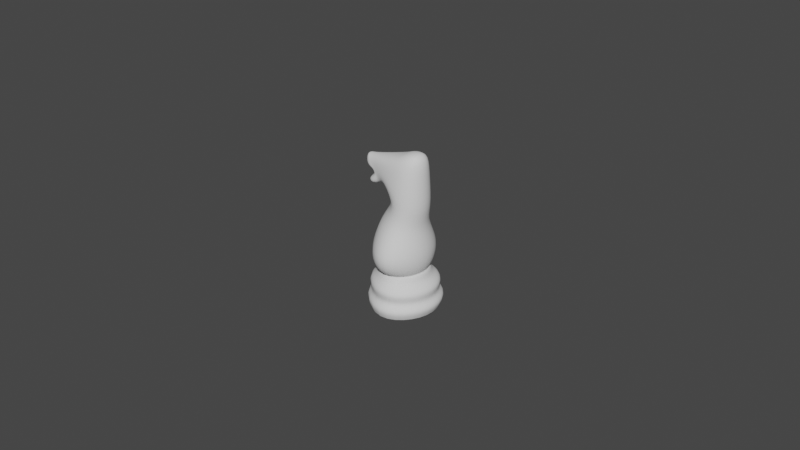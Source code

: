 # Source: ChessPieceKnight009.blend  (saved by Blender 2.91.10; exported with 4.5.12 LTS)
import bpy
from mathutils import Matrix  # noqa: F401  (used for matrix-valued properties, if any)

bpy.ops.wm.read_factory_settings(use_empty=True)
scene = bpy.context.scene
scene.name = 'Scene'

# ---- collections
col_collection = bpy.data.collections.new('Collection'); scene.collection.children.link(col_collection)

# ---- images (referenced by path relative to the original .blend; pixels are not part of the script)
import os
ASSET_DIR = os.environ.get("B2B_ASSET_DIR", "")  # directory of the original .blend (textures are referenced by path, not embedded)
HERE = os.path.dirname(os.path.abspath(__file__))  # packed textures are extracted next to this script under _unpacked/

def load_image(name, relpath, width, height, colorspace="sRGB"):
    """Load a texture the original file referenced (path relative to the .blend, or extracted next to this script)."""
    p = next((c for c in (os.path.join(HERE, relpath), os.path.join(ASSET_DIR, relpath)) if relpath and os.path.exists(c)), "")
    if p:
        img = bpy.data.images.load(p, check_existing=True)
        img.name = name
    else:  # same state as the original file: an image datablock whose file is absent (Cycles renders it pink)
        img = bpy.data.images.new(name, width, height)
        img.source = "FILE"
        img.filepath = "//" + (relpath or name)
    img.colorspace_settings.name = colorspace
    return img
img_staunton_knight_png = load_image('Staunton Knight.png', 'Staunton Knight.png', 1024, 1024, 'sRGB')

# ---- materials (node trees are filled in below, after node groups)
mat_staunton_pawn = bpy.data.materials.new('Staunton Pawn')
mat_staunton_pawn.surface_render_method = 'BLENDED'
mat_staunton_pawn.blend_method = 'BLEND'
mat_staunton_pawn.use_transparent_shadow = False

# ---- material node trees
mat_staunton_pawn.use_nodes = True; mat_staunton_pawn.node_tree.nodes.clear()
_N = mat_staunton_pawn.node_tree.nodes; _L = mat_staunton_pawn.node_tree.links
n0 = _N.new('ShaderNodeOutputMaterial'); n0.name = 'Material Output'; n0.location = (300, 300)
n1 = _N.new('ShaderNodeTexImage'); n1.name = 'Image Texture'; n1.location = (-200, 300)
n1.image = img_staunton_knight_png
n1.extension = 'CLIP'
n2 = _N.new('ShaderNodeBsdfPrincipled'); n2.name = 'Principled BSDF'; n2.location = (0, 300)
n2.distribution = 'GGX'
n2.subsurface_method = 'BURLEY'
n2.inputs[3].default_value = 1.45
n2.inputs[27].default_value = (0.0, 0.0, 0.0, 1.0)
n2.inputs[28].default_value = 1.0
_L.new(n1.outputs[0], n2.inputs[0])
_L.new(n1.outputs[1], n2.inputs[4])
_L.new(n2.outputs[0], n0.inputs[0])
n0.is_active_output = True

# ---- world
world_world = bpy.data.worlds.new('World'); scene.world = world_world
world_world.use_nodes = True; world_world.node_tree.nodes.clear()
_N = world_world.node_tree.nodes; _L = world_world.node_tree.links
n0 = _N.new('ShaderNodeOutputWorld'); n0.name = 'World Output'; n0.location = (300, 300)
n1 = _N.new('ShaderNodeBackground'); n1.name = 'Background'; n1.location = (10, 300)
n1.inputs[0].default_value = (0.05088, 0.05088, 0.05088, 1.0)
_L.new(n1.outputs[0], n0.inputs[0])
n0.is_active_output = True
world_world.color = (0.05088, 0.05088, 0.05088)
world_world.use_sun_shadow = False
world_world.sun_shadow_jitter_overblur = 0.0

# ---- meshes
me_staunton_pawn = bpy.data.meshes.new('Staunton Pawn')
me_staunton_pawn.from_pydata([(-0.2935, 0.0, -2.186e-08), (0.2935, 0.0, -2.186e-08), (-0.2935, 1.0, -2.186e-08), (0.2935, 1.0, -2.186e-08)], [], [(0, 1, 3, 2)])
_uv = me_staunton_pawn.uv_layers.new(name='UVMap')
_uv.uv.foreach_set('vector', [0.0, 0.0, 1.0, 0.0, 1.0, 1.0, 0.0, 1.0])
me_staunton_pawn.materials.append(mat_staunton_pawn)
me_staunton_pawn.use_remesh_fix_poles = True
me_staunton_pawn.use_remesh_preserve_attributes = False
me_staunton_pawn.use_mirror_vertex_groups = False
me_staunton_pawn.update()
me_knightmesh = bpy.data.meshes.new('KnightMesh')
me_knightmesh.from_pydata([(-0.009398, 5.747e-09, 0.01309), (-0.01367, 1.132e-08, 0.000114), (-0.01429, 9.188e-09, 0.008283), (-0.01514, 1.032e-08, 0.003094), (-0.01243, 7.677e-09, 0.004964), (-0.01079, 6.811e-09, 0.01052), (-0.01038, 6.23e-09, 0.01294), (-0.01078, 7.054e-09, 0.01435), (-0.01194, 8.179e-09, 0.01992), (-0.008963, 5.188e-09, 0.02875), (-0.002057, 0.0, 0.03634), (0.0, 0.009398, 0.01309), (0.009398, 5.747e-09, 0.01309), (0.006645, 0.006645, 0.01309), (0.0, 0.01367, 0.000114), (0.01367, 1.132e-08, 0.000114), (0.009663, 0.009663, 0.000114), (0.0, 0.01413, 0.008283), (0.01429, 9.188e-09, 0.008283), (0.01015, 0.009993, 0.008283), (0.01514, 1.032e-08, 0.003094), (0.01071, 0.01071, 0.003094), (0.0, 0.01514, 0.003094), (0.0, 0.01201, 0.004964), (0.01243, 7.677e-09, 0.004964), (0.008916, 0.008495, 0.004964), (0.0, 0.01079, 0.01052), (0.01079, 6.811e-09, 0.01052), (0.007632, 0.007632, 0.01052), (0.0, 0.009613, 0.01294), (0.01038, 6.23e-09, 0.01294), (0.007561, 0.006797, 0.01294), (0.0, 0.0121, 0.01435), (0.01078, 7.054e-09, 0.01435), (0.007234, 0.008554, 0.01435), (0.0, 0.01454, 0.01992), (0.01194, 8.179e-09, 0.01992), (0.007676, 0.01028, 0.01992), (0.0, 0.008091, 0.02875), (0.008963, 5.188e-09, 0.02875), (0.006594, 0.005721, 0.02875), (0.003124, 0.00714, 0.03411), (0.01056, 4.539e-09, 0.03411), (0.008466, 0.005049, 0.03411), (0.00356, 0.006344, 0.04239), (0.009967, 0.0, 0.04407), (0.008165, 0.004486, 0.0436), (0.00124, 0.0, 0.05057), (0.004361, 0.004943, 0.05087), (0.009705, 0.0, 0.05227), (0.008201, 0.003393, 0.05187), (-0.01135, 0.0, 0.04269), (-0.009852, 0.002603, 0.04384), (-0.0128, 0.0, 0.04559), (-0.01067, 0.002276, 0.04493), (-0.01214, 0.0, 0.04778), (-0.01067, 0.001808, 0.04682), (-0.004014, 0.0, 0.03878), (0.004361, 0.0, 0.05234), (-0.00292, 0.004283, 0.04472), (-0.003234, 0.003582, 0.04853), (-0.00472, 0.0, 0.04903), (-0.002307, 0.004753, 0.04134), (-0.005197, 0.0, 0.03987), (-0.006007, 0.0, 0.04337), (-0.007267, 0.002508, 0.0474), (-0.009406, 0.001987, 0.04689), (-0.009374, 0.002479, 0.04481), (-0.007143, 0.003068, 0.04475), (-0.01088, 0.0, 0.04781), (-0.008744, 0.0, 0.04819), (-0.006007, 0.003237, 0.04337), (-0.005197, 0.003451, 0.03987), (-0.007368, 0.0, 0.03814), (-0.0113, 0.0, 0.04025), (-0.0105, 0.003419, 0.03966), (-0.008174, 0.003875, 0.03873)], [], [(26, 17, 2, 5), (17, 23, 4, 2), (6, 29, 26, 5), (4, 23, 22, 3), (11, 0, 7, 32), (6, 0, 11, 29), (7, 8, 35, 32), (35, 8, 9, 38), (38, 9, 10, 41), (41, 10, 57, 62), (19, 18, 24, 25), (17, 19, 25, 23), (20, 15, 16, 21), (21, 16, 14, 22), (24, 20, 21, 25), (28, 27, 18, 19), (25, 21, 22, 23), (31, 29, 11, 13), (30, 31, 13, 12), (26, 28, 19, 17), (27, 28, 31, 30), (28, 26, 29, 31), (13, 34, 33, 12), (11, 32, 34, 13), (32, 35, 37, 34), (34, 37, 36, 33), (37, 40, 39, 36), (35, 38, 40, 37), (40, 43, 42, 39), (38, 41, 43, 40), (43, 41, 44, 46), (66, 56, 55, 69), (50, 48, 58, 49), (42, 43, 46, 45), (46, 44, 48, 50), (45, 46, 50, 49), (47, 58, 48), (53, 55, 56, 54), (64, 51, 52, 71), (67, 71, 52, 54), (66, 67, 54, 56), (48, 44, 59, 60), (44, 41, 62, 59), (52, 51, 53, 54), (47, 48, 60, 61), (3, 22, 14, 1), (60, 59, 68, 65), (65, 68, 67, 66), (59, 62, 72, 68), (68, 72, 71, 67), (57, 63, 72, 62), (64, 71, 75, 74), (60, 65, 70, 61), (65, 66, 69, 70), (73, 74, 75, 76), (71, 72, 76, 75), (72, 63, 73, 76)])
me_knightmesh.polygons.foreach_set('use_smooth', [True] * 57)
_uv = me_knightmesh.uv_layers.new(name='UVMap')
_uv.uv.foreach_set('vector', [3.209e-05, 0.8997, 0.007864, 0.8033, 0.25, 0.8033, 0.25, 0.8997, 0.007864, 0.8033, 4.532e-05, 0.7024, 0.25, 0.7024, 0.25, 0.8033, 0.25, 0.9499, 1.604e-05, 0.9499, 3.209e-05, 0.8997, 0.25, 0.8997, 0.25, 0.7024, 4.532e-05, 0.7024, 0.07969, 0.6085, 0.2791, 0.5846, 0.0, 1.0, 0.25, 1.0, 0.25, 1.0, 0.0, 1.0, 0.25, 0.9499, 0.25, 1.0, 0.0, 1.0, 1.604e-05, 0.9499, 0.25, 1.0, 0.25, 1.0, 0.0, 1.0, 0.0, 1.0, 0.0, 1.0, 0.25, 1.0, 0.25, 1.0, 0.0, 1.0, 0.0, 1.0, 0.25, 1.0, 0.25, 1.0, 0.0, 1.0, 0.0, 1.0, 0.25, 1.0, 0.2621, 1.0, 0.002467, 1.0, 0.125, 0.8033, 0.25, 0.8033, 0.25, 0.7024, 0.125, 0.7024, 0.007864, 0.8033, 0.125, 0.8033, 0.125, 0.7024, 4.532e-05, 0.7024, 0.2791, 0.5846, 0.5314, 0.25, 0.5954, 0.4046, 0.1744, 0.6015, 0.1744, 0.6015, 0.5954, 0.4046, 0.75, 0.4686, 0.07969, 0.6085, 0.25, 0.7024, 0.2791, 0.5846, 0.1744, 0.6015, 0.125, 0.7024, 0.125, 0.8997, 0.25, 0.8997, 0.25, 0.8033, 0.125, 0.8033, 0.125, 0.7024, 0.1744, 0.6015, 0.07969, 0.6085, 4.532e-05, 0.7024, 0.125, 0.9499, 1.604e-05, 0.9499, 0.0, 1.0, 0.125, 1.0, 0.25, 0.9499, 0.125, 0.9499, 0.125, 1.0, 0.25, 1.0, 3.209e-05, 0.8997, 0.125, 0.8997, 0.125, 0.8033, 0.007864, 0.8033, 0.25, 0.8997, 0.125, 0.8997, 0.125, 0.9499, 0.25, 0.9499, 0.125, 0.8997, 3.209e-05, 0.8997, 1.604e-05, 0.9499, 0.125, 0.9499, 0.125, 1.0, 0.125, 1.0, 0.25, 1.0, 0.25, 1.0, 0.0, 1.0, 0.0, 1.0, 0.125, 1.0, 0.125, 1.0, 0.0, 1.0, 0.0, 1.0, 0.125, 1.0, 0.125, 1.0, 0.125, 1.0, 0.125, 1.0, 0.25, 1.0, 0.25, 1.0, 0.125, 1.0, 0.125, 1.0, 0.25, 1.0, 0.25, 1.0, 0.0, 1.0, 0.0, 1.0, 0.125, 1.0, 0.125, 1.0, 0.125, 1.0, 0.125, 1.0, 0.25, 1.0, 0.25, 1.0, 0.0, 1.0, 0.0, 1.0, 0.125, 1.0, 0.125, 1.0, 0.125, 1.0, 0.0, 1.0, 0.0, 1.0, 0.112, 1.0, 0.0, 0.0, 0.0, 0.0, 0.0, 0.0, 0.0, 0.0, 0.125, 1.0, 0.0, 1.0, 0.0, 1.0, 0.125, 1.0, 0.25, 1.0, 0.125, 1.0, 0.112, 1.0, 0.2407, 1.0, 0.112, 1.0, 0.0, 1.0, 0.0, 1.0, 0.125, 1.0, 0.2407, 1.0, 0.112, 1.0, 0.125, 1.0, 0.25, 1.0, 0.0, 0.0, 0.0, 1.0, 0.0, 1.0, 0.2459, 1.0, 0.25, 1.0, 0.0, 1.0, 0.002948, 1.0, 0.2469, 1.0, 0.25, 1.0, 0.0, 1.0, 0.005638, 1.0, 0.002585, 1.0, 0.005638, 1.0, 0.0, 1.0, 0.002948, 1.0, 0.0001992, 1.0, 0.002585, 1.0, 0.002948, 1.0, 0.0, 1.0, 0.0, 1.0, 0.0, 1.0, 0.001153, 1.0, 0.0, 1.0, 0.0, 1.0, 0.0, 1.0, 0.002467, 1.0, 0.001153, 1.0, 0.0, 1.0, 0.25, 1.0, 0.2459, 1.0, 0.002948, 1.0, 0.0, 0.0, 0.0, 0.0, 0.0, 0.0, 0.0, 0.0, 0.2791, 0.5846, 0.07969, 0.6085, 0.75, 0.4686, 0.5314, 0.25, 0.0, 1.0, 0.001153, 1.0, 0.002107, 1.0, 0.0002361, 1.0, 0.0002361, 1.0, 0.002107, 1.0, 0.002585, 1.0, 0.0001992, 1.0, 0.001153, 1.0, 0.002467, 1.0, 0.006846, 1.0, 0.002107, 1.0, 0.002107, 1.0, 0.006846, 1.0, 0.005638, 1.0, 0.002585, 1.0, 0.2621, 1.0, 0.2496, 1.0, 0.006846, 1.0, 0.002467, 1.0, 0.2469, 1.0, 0.005638, 1.0, 0.005638, 1.0, 0.2469, 1.0, 0.0, 0.0, 0.0, 0.0, 0.0, 0.0, 0.0, 0.0, 0.0, 0.0, 0.0, 0.0, 0.0, 0.0, 0.0, 0.0, 0.2496, 1.0, 0.2469, 1.0, 0.005638, 1.0, 0.006846, 1.0, 0.005638, 1.0, 0.006846, 1.0, 0.006846, 1.0, 0.005638, 1.0, 0.006846, 1.0, 0.2496, 1.0, 0.2496, 1.0, 0.006846, 1.0])
me_knightmesh.use_remesh_fix_poles = True
me_knightmesh.use_remesh_preserve_attributes = False
me_knightmesh.use_mirror_vertex_groups = False
me_knightmesh.update()

# ---- objects
ob_knightimage = bpy.data.objects.new('KnightImage', me_staunton_pawn)
ob_knightpeice = bpy.data.objects.new('KnightPeice', me_knightmesh)
ob_mirrorpoint = bpy.data.objects.new('MirrorPoint', None)

# ---- transforms, parenting, visibility, modifiers, constraints
ob_knightimage.location = (0.0, 0.0, 0.0)
ob_knightimage.rotation_euler = (1.571, -0.0, 0.0)
ob_knightimage.scale = (0.05105, 0.05105, 0.05105)
ob_knightimage.hide_select = True
ob_knightimage.hide_render = True
ob_knightimage.lineart.crease_threshold = 0.0
ob_knightpeice.location = (0.0, 0.0, 0.0)
ob_knightpeice.scale = (1.0, 1.0, 0.9556)
ob_knightpeice.display_type = 'WIRE'
ob_knightpeice.lineart.crease_threshold = 0.0
_m = ob_knightpeice.modifiers.new('Mirror', 'MIRROR')
_m.use_axis = (False, True, False)
_m.use_clip = True
_m.merge_threshold = 1e-05
_m.mirror_object = ob_mirrorpoint
_m = ob_knightpeice.modifiers.new('Subdivision', 'SUBSURF')
_m.uv_smooth = 'PRESERVE_CORNERS'
_m.levels = 2
ob_mirrorpoint.parent = ob_knightpeice
ob_mirrorpoint.matrix_parent_inverse = Matrix(((1.0, -0.0, 0.0, -0.0), (-0.0, 1.0, -0.0, 0.0), (0.0, -0.0, 1.046, -0.0), (-0.0, 0.0, -0.0, 1.0)))
ob_mirrorpoint.location = (0.0, 0.0, 0.0)
ob_mirrorpoint.lineart.crease_threshold = 0.0

# ---- collection membership
col_collection.objects.link(ob_knightimage)
col_collection.objects.link(ob_knightpeice)
col_collection.objects.link(ob_mirrorpoint)

# ---- scene / render settings (as saved in the file)
scene.frame_start = 1; scene.frame_end = 250; scene.frame_set(2)
scene.render.engine = 'BLENDER_EEVEE_NEXT'
scene.cycles.use_denoising = False
scene.cycles.samples = 128
scene.cycles.sampling_pattern = 'TABULATED_SOBOL'
scene.cycles.use_adaptive_sampling = False
scene.cycles.use_light_tree = False
scene.view_settings.view_transform = 'Filmic'
bpy.context.view_layer.update()

# ---- added for rendering (the .blend has no active camera and no usable light): camera, sun
cam_auto = bpy.data.cameras.new('AutoCamera')
cam_auto.lens = 50.0
cam_auto.sensor_width = 36.0
cam_auto.clip_end = 1000.0
ob_auto_camera = bpy.data.objects.new('AutoCamera', cam_auto)
scene.collection.objects.link(ob_auto_camera)
ob_auto_camera.location = (0.185045, -0.222054, 0.1731)
ob_auto_camera.rotation_euler = (1.09748, -7.21219e-08, 0.694738)
scene.camera = ob_auto_camera
light_auto_sun = bpy.data.lights.new('AutoSun', 'SUN')
light_auto_sun.energy = 3.0
light_auto_sun.angle = 0.0523599
ob_auto_sun = bpy.data.objects.new('AutoSun', light_auto_sun)
scene.collection.objects.link(ob_auto_sun)
ob_auto_sun.rotation_euler = (0.872665, 0.174533, 0.523599)
bpy.context.view_layer.update()
